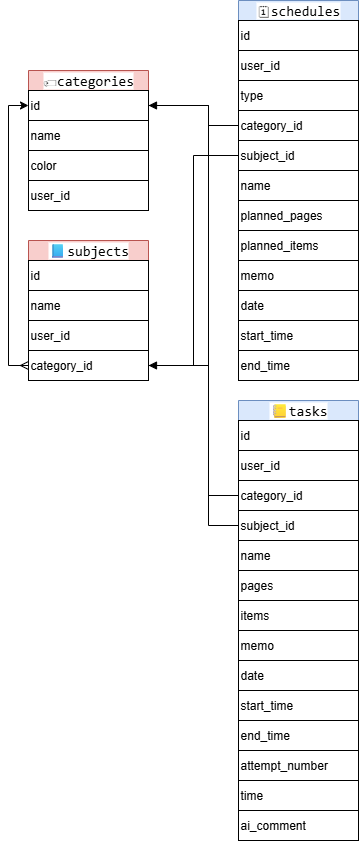

The diagram above was exported from draw.io. Its source (the exported page's mxGraphModel, read from the mxfile embedded in the PNG):
<mxGraphModel dx="692" dy="595" grid="1" gridSize="10" guides="1" tooltips="1" connect="1" arrows="1" fold="1" page="1" pageScale="1" pageWidth="827" pageHeight="1169" math="0" shadow="0">
  <root>
    <mxCell id="0" />
    <mxCell id="1" parent="0" />
    <mxCell id="Nprkg_IxjT8XahyiKo9V-1" value="&lt;div style=&quot;font-family: Consolas, &amp;quot;Courier New&amp;quot;, monospace; font-weight: normal; font-size: 14px; line-height: 19px; white-space: pre;&quot;&gt;&lt;span style=&quot;background-color: rgb(255, 255, 255);&quot;&gt;&lt;font style=&quot;color: rgb(0, 0, 0);&quot;&gt;🏷categories&lt;/font&gt;&lt;/span&gt;&lt;/div&gt;" style="swimlane;whiteSpace=wrap;html=1;startSize=20;fillColor=#f8cecc;strokeColor=#b85450;" vertex="1" parent="1">
      <mxGeometry x="260" y="180" width="120" height="140" as="geometry">
        <mxRectangle x="180" y="70" width="140" height="30" as="alternateBounds" />
      </mxGeometry>
    </mxCell>
    <mxCell id="Nprkg_IxjT8XahyiKo9V-2" value="id" style="rounded=0;whiteSpace=wrap;html=1;align=left;" vertex="1" parent="Nprkg_IxjT8XahyiKo9V-1">
      <mxGeometry y="20" width="120" height="30" as="geometry" />
    </mxCell>
    <mxCell id="Nprkg_IxjT8XahyiKo9V-3" value="name" style="rounded=0;whiteSpace=wrap;html=1;align=left;" vertex="1" parent="Nprkg_IxjT8XahyiKo9V-1">
      <mxGeometry y="50" width="120" height="30" as="geometry" />
    </mxCell>
    <mxCell id="Nprkg_IxjT8XahyiKo9V-4" value="color" style="rounded=0;whiteSpace=wrap;html=1;align=left;direction=south;" vertex="1" parent="Nprkg_IxjT8XahyiKo9V-1">
      <mxGeometry y="80" width="120" height="30" as="geometry" />
    </mxCell>
    <mxCell id="Nprkg_IxjT8XahyiKo9V-6" value="user_id" style="rounded=0;whiteSpace=wrap;html=1;align=left;" vertex="1" parent="Nprkg_IxjT8XahyiKo9V-1">
      <mxGeometry y="110" width="120" height="30" as="geometry" />
    </mxCell>
    <mxCell id="Nprkg_IxjT8XahyiKo9V-7" value="&lt;div style=&quot;font-family: Consolas, &amp;quot;Courier New&amp;quot;, monospace; font-weight: normal; font-size: 14px; line-height: 19px; white-space: pre;&quot;&gt;&lt;span style=&quot;background-color: rgb(255, 255, 255);&quot;&gt;&lt;font style=&quot;color: rgb(0, 0, 0);&quot;&gt;📘subjects&lt;/font&gt;&lt;/span&gt;&lt;/div&gt;" style="swimlane;whiteSpace=wrap;html=1;startSize=20;fillColor=#f8cecc;strokeColor=#b85450;" vertex="1" parent="1">
      <mxGeometry x="260" y="350" width="120" height="140" as="geometry">
        <mxRectangle x="180" y="70" width="140" height="30" as="alternateBounds" />
      </mxGeometry>
    </mxCell>
    <mxCell id="Nprkg_IxjT8XahyiKo9V-8" value="id" style="rounded=0;whiteSpace=wrap;html=1;align=left;" vertex="1" parent="Nprkg_IxjT8XahyiKo9V-7">
      <mxGeometry y="20" width="120" height="30" as="geometry" />
    </mxCell>
    <mxCell id="Nprkg_IxjT8XahyiKo9V-9" value="name" style="rounded=0;whiteSpace=wrap;html=1;align=left;" vertex="1" parent="Nprkg_IxjT8XahyiKo9V-7">
      <mxGeometry y="50" width="120" height="30" as="geometry" />
    </mxCell>
    <mxCell id="Nprkg_IxjT8XahyiKo9V-10" value="user_id" style="rounded=0;whiteSpace=wrap;html=1;align=left;" vertex="1" parent="Nprkg_IxjT8XahyiKo9V-7">
      <mxGeometry y="80" width="120" height="30" as="geometry" />
    </mxCell>
    <mxCell id="Nprkg_IxjT8XahyiKo9V-11" value="category_id" style="rounded=0;whiteSpace=wrap;html=1;align=left;" vertex="1" parent="Nprkg_IxjT8XahyiKo9V-7">
      <mxGeometry y="110" width="120" height="30" as="geometry" />
    </mxCell>
    <mxCell id="Nprkg_IxjT8XahyiKo9V-14" value="&lt;div style=&quot;font-family: Consolas, &amp;quot;Courier New&amp;quot;, monospace; font-weight: normal; font-size: 14px; line-height: 19px; white-space: pre;&quot;&gt;&lt;span style=&quot;background-color: rgb(255, 255, 255);&quot;&gt;&lt;font style=&quot;color: rgb(0, 0, 0);&quot;&gt;🗓schedules&lt;/font&gt;&lt;/span&gt;&lt;/div&gt;" style="swimlane;whiteSpace=wrap;html=1;startSize=20;fillColor=#dae8fc;strokeColor=#6c8ebf;" vertex="1" parent="1">
      <mxGeometry x="470" y="110" width="120" height="380" as="geometry">
        <mxRectangle x="180" y="70" width="140" height="30" as="alternateBounds" />
      </mxGeometry>
    </mxCell>
    <mxCell id="Nprkg_IxjT8XahyiKo9V-15" value="id" style="rounded=0;whiteSpace=wrap;html=1;align=left;" vertex="1" parent="Nprkg_IxjT8XahyiKo9V-14">
      <mxGeometry y="20" width="120" height="30" as="geometry" />
    </mxCell>
    <mxCell id="Nprkg_IxjT8XahyiKo9V-16" value="user_id" style="rounded=0;whiteSpace=wrap;html=1;align=left;" vertex="1" parent="Nprkg_IxjT8XahyiKo9V-14">
      <mxGeometry y="50" width="120" height="30" as="geometry" />
    </mxCell>
    <mxCell id="Nprkg_IxjT8XahyiKo9V-17" value="type" style="rounded=0;whiteSpace=wrap;html=1;align=left;direction=south;" vertex="1" parent="Nprkg_IxjT8XahyiKo9V-14">
      <mxGeometry y="80" width="120" height="30" as="geometry" />
    </mxCell>
    <mxCell id="Nprkg_IxjT8XahyiKo9V-18" value="category_id" style="rounded=0;whiteSpace=wrap;html=1;align=left;" vertex="1" parent="Nprkg_IxjT8XahyiKo9V-14">
      <mxGeometry y="110" width="120" height="30" as="geometry" />
    </mxCell>
    <mxCell id="Nprkg_IxjT8XahyiKo9V-19" value="subject_id" style="rounded=0;whiteSpace=wrap;html=1;align=left;" vertex="1" parent="Nprkg_IxjT8XahyiKo9V-14">
      <mxGeometry y="140" width="120" height="30" as="geometry" />
    </mxCell>
    <mxCell id="Nprkg_IxjT8XahyiKo9V-20" value="name" style="rounded=0;whiteSpace=wrap;html=1;align=left;" vertex="1" parent="Nprkg_IxjT8XahyiKo9V-14">
      <mxGeometry y="170" width="120" height="30" as="geometry" />
    </mxCell>
    <mxCell id="Nprkg_IxjT8XahyiKo9V-23" value="planned_pages" style="rounded=0;whiteSpace=wrap;html=1;align=left;" vertex="1" parent="Nprkg_IxjT8XahyiKo9V-14">
      <mxGeometry y="200" width="120" height="30" as="geometry" />
    </mxCell>
    <mxCell id="Nprkg_IxjT8XahyiKo9V-22" value="planned_items" style="rounded=0;whiteSpace=wrap;html=1;align=left;" vertex="1" parent="Nprkg_IxjT8XahyiKo9V-14">
      <mxGeometry y="230" width="120" height="30" as="geometry" />
    </mxCell>
    <mxCell id="Nprkg_IxjT8XahyiKo9V-24" value="memo" style="rounded=0;whiteSpace=wrap;html=1;align=left;" vertex="1" parent="Nprkg_IxjT8XahyiKo9V-14">
      <mxGeometry y="260" width="120" height="30" as="geometry" />
    </mxCell>
    <mxCell id="Nprkg_IxjT8XahyiKo9V-25" value="date" style="rounded=0;whiteSpace=wrap;html=1;align=left;" vertex="1" parent="Nprkg_IxjT8XahyiKo9V-14">
      <mxGeometry y="290" width="120" height="30" as="geometry" />
    </mxCell>
    <mxCell id="Nprkg_IxjT8XahyiKo9V-26" value="start_time" style="rounded=0;whiteSpace=wrap;html=1;align=left;" vertex="1" parent="Nprkg_IxjT8XahyiKo9V-14">
      <mxGeometry y="320" width="120" height="30" as="geometry" />
    </mxCell>
    <mxCell id="Nprkg_IxjT8XahyiKo9V-27" value="end_time" style="rounded=0;whiteSpace=wrap;html=1;align=left;" vertex="1" parent="Nprkg_IxjT8XahyiKo9V-14">
      <mxGeometry y="350" width="120" height="30" as="geometry" />
    </mxCell>
    <mxCell id="Nprkg_IxjT8XahyiKo9V-21" style="edgeStyle=orthogonalEdgeStyle;rounded=0;orthogonalLoop=1;jettySize=auto;html=1;exitX=0;exitY=0.5;exitDx=0;exitDy=0;entryX=0;entryY=0.5;entryDx=0;entryDy=0;startArrow=ERmany;startFill=0;endArrow=classic;endFill=1;" edge="1" parent="1" source="Nprkg_IxjT8XahyiKo9V-11" target="Nprkg_IxjT8XahyiKo9V-2">
      <mxGeometry relative="1" as="geometry" />
    </mxCell>
    <mxCell id="Nprkg_IxjT8XahyiKo9V-29" style="edgeStyle=orthogonalEdgeStyle;rounded=0;orthogonalLoop=1;jettySize=auto;html=1;exitX=0;exitY=0.5;exitDx=0;exitDy=0;entryX=1;entryY=0.25;entryDx=0;entryDy=0;endArrow=none;endFill=0;" edge="1" parent="1" source="Nprkg_IxjT8XahyiKo9V-18" target="Nprkg_IxjT8XahyiKo9V-1">
      <mxGeometry relative="1" as="geometry">
        <Array as="points">
          <mxPoint x="440" y="235" />
          <mxPoint x="440" y="215" />
        </Array>
      </mxGeometry>
    </mxCell>
    <mxCell id="Nprkg_IxjT8XahyiKo9V-30" style="edgeStyle=orthogonalEdgeStyle;rounded=0;orthogonalLoop=1;jettySize=auto;html=1;exitX=0;exitY=0.5;exitDx=0;exitDy=0;entryX=1;entryY=0.5;entryDx=0;entryDy=0;endArrow=block;endFill=1;startArrow=none;startFill=0;" edge="1" parent="1" source="Nprkg_IxjT8XahyiKo9V-19" target="Nprkg_IxjT8XahyiKo9V-11">
      <mxGeometry relative="1" as="geometry" />
    </mxCell>
    <mxCell id="Nprkg_IxjT8XahyiKo9V-31" value="&lt;div style=&quot;font-family: Consolas, &amp;quot;Courier New&amp;quot;, monospace; font-weight: normal; font-size: 14px; line-height: 19px; white-space: pre;&quot;&gt;&lt;span style=&quot;background-color: rgb(255, 255, 255);&quot;&gt;&lt;font style=&quot;color: rgb(0, 0, 0);&quot;&gt;📒tasks&lt;/font&gt;&lt;/span&gt;&lt;/div&gt;" style="swimlane;whiteSpace=wrap;html=1;startSize=20;fillColor=#dae8fc;strokeColor=#6c8ebf;" vertex="1" parent="1">
      <mxGeometry x="470" y="510" width="120" height="440" as="geometry">
        <mxRectangle x="180" y="70" width="140" height="30" as="alternateBounds" />
      </mxGeometry>
    </mxCell>
    <mxCell id="Nprkg_IxjT8XahyiKo9V-32" value="id" style="rounded=0;whiteSpace=wrap;html=1;align=left;" vertex="1" parent="Nprkg_IxjT8XahyiKo9V-31">
      <mxGeometry y="20" width="120" height="30" as="geometry" />
    </mxCell>
    <mxCell id="Nprkg_IxjT8XahyiKo9V-33" value="user_id" style="rounded=0;whiteSpace=wrap;html=1;align=left;" vertex="1" parent="Nprkg_IxjT8XahyiKo9V-31">
      <mxGeometry y="50" width="120" height="30" as="geometry" />
    </mxCell>
    <mxCell id="Nprkg_IxjT8XahyiKo9V-35" value="category_id" style="rounded=0;whiteSpace=wrap;html=1;align=left;" vertex="1" parent="Nprkg_IxjT8XahyiKo9V-31">
      <mxGeometry y="80" width="120" height="30" as="geometry" />
    </mxCell>
    <mxCell id="Nprkg_IxjT8XahyiKo9V-36" value="subject_id" style="rounded=0;whiteSpace=wrap;html=1;align=left;" vertex="1" parent="Nprkg_IxjT8XahyiKo9V-31">
      <mxGeometry y="110" width="120" height="30" as="geometry" />
    </mxCell>
    <mxCell id="Nprkg_IxjT8XahyiKo9V-37" value="name" style="rounded=0;whiteSpace=wrap;html=1;align=left;" vertex="1" parent="Nprkg_IxjT8XahyiKo9V-31">
      <mxGeometry y="140" width="120" height="30" as="geometry" />
    </mxCell>
    <mxCell id="Nprkg_IxjT8XahyiKo9V-38" value="pages" style="rounded=0;whiteSpace=wrap;html=1;align=left;" vertex="1" parent="Nprkg_IxjT8XahyiKo9V-31">
      <mxGeometry y="170" width="120" height="30" as="geometry" />
    </mxCell>
    <mxCell id="Nprkg_IxjT8XahyiKo9V-39" value="items" style="rounded=0;whiteSpace=wrap;html=1;align=left;" vertex="1" parent="Nprkg_IxjT8XahyiKo9V-31">
      <mxGeometry y="200" width="120" height="30" as="geometry" />
    </mxCell>
    <mxCell id="Nprkg_IxjT8XahyiKo9V-40" value="memo" style="rounded=0;whiteSpace=wrap;html=1;align=left;" vertex="1" parent="Nprkg_IxjT8XahyiKo9V-31">
      <mxGeometry y="230" width="120" height="30" as="geometry" />
    </mxCell>
    <mxCell id="Nprkg_IxjT8XahyiKo9V-41" value="date" style="rounded=0;whiteSpace=wrap;html=1;align=left;" vertex="1" parent="Nprkg_IxjT8XahyiKo9V-31">
      <mxGeometry y="260" width="120" height="30" as="geometry" />
    </mxCell>
    <mxCell id="Nprkg_IxjT8XahyiKo9V-42" value="start_time" style="rounded=0;whiteSpace=wrap;html=1;align=left;" vertex="1" parent="Nprkg_IxjT8XahyiKo9V-31">
      <mxGeometry y="290" width="120" height="30" as="geometry" />
    </mxCell>
    <mxCell id="Nprkg_IxjT8XahyiKo9V-43" value="end_time" style="rounded=0;whiteSpace=wrap;html=1;align=left;" vertex="1" parent="Nprkg_IxjT8XahyiKo9V-31">
      <mxGeometry y="320" width="120" height="30" as="geometry" />
    </mxCell>
    <mxCell id="Nprkg_IxjT8XahyiKo9V-44" value="attempt_number" style="rounded=0;whiteSpace=wrap;html=1;align=left;" vertex="1" parent="Nprkg_IxjT8XahyiKo9V-31">
      <mxGeometry y="350" width="120" height="30" as="geometry" />
    </mxCell>
    <mxCell id="Nprkg_IxjT8XahyiKo9V-45" value="time" style="rounded=0;whiteSpace=wrap;html=1;align=left;" vertex="1" parent="Nprkg_IxjT8XahyiKo9V-31">
      <mxGeometry y="380" width="120" height="30" as="geometry" />
    </mxCell>
    <mxCell id="Nprkg_IxjT8XahyiKo9V-46" value="ai_comment" style="rounded=0;whiteSpace=wrap;html=1;align=left;" vertex="1" parent="Nprkg_IxjT8XahyiKo9V-31">
      <mxGeometry y="410" width="120" height="30" as="geometry" />
    </mxCell>
    <mxCell id="Nprkg_IxjT8XahyiKo9V-47" style="edgeStyle=orthogonalEdgeStyle;rounded=0;orthogonalLoop=1;jettySize=auto;html=1;exitX=1;exitY=0.5;exitDx=0;exitDy=0;entryX=0;entryY=0.5;entryDx=0;entryDy=0;endArrow=none;endFill=0;startArrow=block;startFill=1;" edge="1" parent="1" source="Nprkg_IxjT8XahyiKo9V-2" target="Nprkg_IxjT8XahyiKo9V-35">
      <mxGeometry relative="1" as="geometry">
        <Array as="points">
          <mxPoint x="440" y="215" />
          <mxPoint x="440" y="605" />
        </Array>
      </mxGeometry>
    </mxCell>
    <mxCell id="Nprkg_IxjT8XahyiKo9V-52" style="edgeStyle=orthogonalEdgeStyle;rounded=0;orthogonalLoop=1;jettySize=auto;html=1;exitX=1;exitY=0.5;exitDx=0;exitDy=0;entryX=0;entryY=0.5;entryDx=0;entryDy=0;endArrow=none;endFill=0;" edge="1" parent="1" source="Nprkg_IxjT8XahyiKo9V-11" target="Nprkg_IxjT8XahyiKo9V-36">
      <mxGeometry relative="1" as="geometry">
        <Array as="points">
          <mxPoint x="440" y="475" />
          <mxPoint x="440" y="635" />
        </Array>
      </mxGeometry>
    </mxCell>
  </root>
</mxGraphModel>